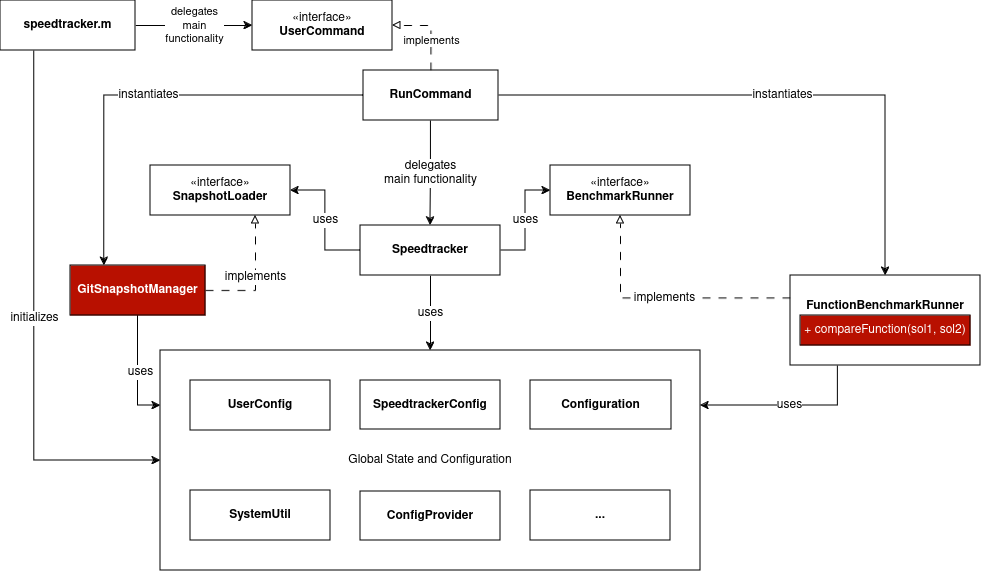

The diagram above was exported from draw.io. Its source (the exported page's mxGraphModel, read from the mxfile embedded in the PNG):
<mxGraphModel dx="1364" dy="766" grid="1" gridSize="10" guides="1" tooltips="1" connect="1" arrows="1" fold="1" page="1" pageScale="1" pageWidth="600" pageHeight="600" math="0" shadow="0">
  <root>
    <mxCell id="0" />
    <mxCell id="1" parent="0" />
    <mxCell id="CfA6QvVlH5yapuHg3LWZ-12" value="Global State and Configuration" style="rounded=0;whiteSpace=wrap;html=1;strokeColor=default;fontFamily=Helvetica;fontSize=12;fontColor=default;fillColor=default;" parent="1" vertex="1">
      <mxGeometry x="330" y="360" width="540" height="220" as="geometry" />
    </mxCell>
    <mxCell id="CfA6QvVlH5yapuHg3LWZ-27" value="uses" style="edgeStyle=orthogonalEdgeStyle;rounded=0;orthogonalLoop=1;jettySize=auto;html=1;exitX=0;exitY=0.5;exitDx=0;exitDy=0;entryX=1;entryY=0.5;entryDx=0;entryDy=0;fontFamily=Helvetica;fontSize=12;fontColor=default;" parent="1" source="CfA6QvVlH5yapuHg3LWZ-1" target="CfA6QvVlH5yapuHg3LWZ-3" edge="1">
      <mxGeometry relative="1" as="geometry" />
    </mxCell>
    <mxCell id="CfA6QvVlH5yapuHg3LWZ-28" value="uses" style="edgeStyle=orthogonalEdgeStyle;rounded=0;orthogonalLoop=1;jettySize=auto;html=1;exitX=1;exitY=0.5;exitDx=0;exitDy=0;entryX=0;entryY=0.5;entryDx=0;entryDy=0;fontFamily=Helvetica;fontSize=12;fontColor=default;" parent="1" source="CfA6QvVlH5yapuHg3LWZ-1" target="CfA6QvVlH5yapuHg3LWZ-2" edge="1">
      <mxGeometry relative="1" as="geometry" />
    </mxCell>
    <mxCell id="CfA6QvVlH5yapuHg3LWZ-33" value="uses&lt;br&gt;" style="edgeStyle=orthogonalEdgeStyle;rounded=0;orthogonalLoop=1;jettySize=auto;html=1;exitX=0.5;exitY=1;exitDx=0;exitDy=0;entryX=0.5;entryY=0;entryDx=0;entryDy=0;fontFamily=Helvetica;fontSize=12;fontColor=default;" parent="1" source="CfA6QvVlH5yapuHg3LWZ-1" target="CfA6QvVlH5yapuHg3LWZ-12" edge="1">
      <mxGeometry relative="1" as="geometry" />
    </mxCell>
    <mxCell id="CfA6QvVlH5yapuHg3LWZ-1" value="&lt;b&gt;Speedtracker&lt;/b&gt;" style="html=1;whiteSpace=wrap;" parent="1" vertex="1">
      <mxGeometry x="530" y="235" width="140" height="50" as="geometry" />
    </mxCell>
    <mxCell id="CfA6QvVlH5yapuHg3LWZ-2" value="«interface»&lt;br&gt;&lt;b&gt;BenchmarkRunner&lt;/b&gt;" style="html=1;whiteSpace=wrap;" parent="1" vertex="1">
      <mxGeometry x="720" y="175" width="140" height="50" as="geometry" />
    </mxCell>
    <mxCell id="CfA6QvVlH5yapuHg3LWZ-3" value="«interface»&lt;br&gt;&lt;b&gt;SnapshotLoader&lt;br&gt;&lt;/b&gt;" style="html=1;whiteSpace=wrap;" parent="1" vertex="1">
      <mxGeometry x="320" y="175" width="140" height="50" as="geometry" />
    </mxCell>
    <mxCell id="CfA6QvVlH5yapuHg3LWZ-26" style="edgeStyle=orthogonalEdgeStyle;rounded=0;orthogonalLoop=1;jettySize=auto;html=1;exitX=0.5;exitY=1;exitDx=0;exitDy=0;entryX=0;entryY=0.25;entryDx=0;entryDy=0;fontFamily=Helvetica;fontSize=12;fontColor=default;" parent="1" source="CfA6QvVlH5yapuHg3LWZ-4" target="CfA6QvVlH5yapuHg3LWZ-12" edge="1">
      <mxGeometry relative="1" as="geometry" />
    </mxCell>
    <mxCell id="CfA6QvVlH5yapuHg3LWZ-42" value="uses" style="edgeLabel;html=1;align=center;verticalAlign=middle;resizable=0;points=[];fontSize=12;fontFamily=Helvetica;fontColor=default;" parent="CfA6QvVlH5yapuHg3LWZ-26" vertex="1" connectable="0">
      <mxGeometry x="-0.0044" y="2" relative="1" as="geometry">
        <mxPoint as="offset" />
      </mxGeometry>
    </mxCell>
    <mxCell id="CfA6QvVlH5yapuHg3LWZ-31" value="implements" style="edgeStyle=orthogonalEdgeStyle;rounded=0;orthogonalLoop=1;jettySize=auto;html=1;exitX=1;exitY=0.5;exitDx=0;exitDy=0;entryX=0.75;entryY=1;entryDx=0;entryDy=0;fontFamily=Helvetica;fontSize=12;fontColor=default;endArrow=block;endFill=0;dashed=1;dashPattern=8 8;" parent="1" source="CfA6QvVlH5yapuHg3LWZ-4" target="CfA6QvVlH5yapuHg3LWZ-3" edge="1">
      <mxGeometry relative="1" as="geometry" />
    </mxCell>
    <mxCell id="CfA6QvVlH5yapuHg3LWZ-4" value="&lt;font color=&quot;#ffffff&quot;&gt;&lt;b&gt;GitSnapshotManager&lt;/b&gt;&lt;/font&gt;" style="html=1;whiteSpace=wrap;fillColor=#B81000;" parent="1" vertex="1">
      <mxGeometry x="240" y="275" width="135" height="50" as="geometry" />
    </mxCell>
    <mxCell id="CfA6QvVlH5yapuHg3LWZ-6" value="&lt;b&gt;UserConfig&lt;/b&gt;" style="html=1;whiteSpace=wrap;" parent="1" vertex="1">
      <mxGeometry x="360" y="390" width="140" height="50" as="geometry" />
    </mxCell>
    <mxCell id="CfA6QvVlH5yapuHg3LWZ-7" value="&lt;b&gt;SpeedtrackerConfig&lt;/b&gt;" style="html=1;whiteSpace=wrap;" parent="1" vertex="1">
      <mxGeometry x="530" y="390" width="140" height="49" as="geometry" />
    </mxCell>
    <mxCell id="CfA6QvVlH5yapuHg3LWZ-8" value="&lt;b&gt;ConfigProvider&lt;/b&gt;" style="html=1;whiteSpace=wrap;" parent="1" vertex="1">
      <mxGeometry x="530" y="501" width="140" height="49" as="geometry" />
    </mxCell>
    <mxCell id="CfA6QvVlH5yapuHg3LWZ-9" value="&lt;b&gt;SystemUtil&lt;/b&gt;" style="html=1;whiteSpace=wrap;" parent="1" vertex="1">
      <mxGeometry x="360" y="500" width="140" height="50" as="geometry" />
    </mxCell>
    <mxCell id="CfA6QvVlH5yapuHg3LWZ-10" value="&lt;b&gt;Configuration&lt;/b&gt;" style="html=1;whiteSpace=wrap;" parent="1" vertex="1">
      <mxGeometry x="700" y="390" width="141" height="49" as="geometry" />
    </mxCell>
    <mxCell id="CfA6QvVlH5yapuHg3LWZ-11" value="&lt;b&gt;...&lt;/b&gt;" style="html=1;whiteSpace=wrap;" parent="1" vertex="1">
      <mxGeometry x="700" y="500" width="140" height="50" as="geometry" />
    </mxCell>
    <mxCell id="CfA6QvVlH5yapuHg3LWZ-30" value="implements" style="edgeStyle=orthogonalEdgeStyle;rounded=0;orthogonalLoop=1;jettySize=auto;html=1;exitX=0;exitY=0.25;exitDx=0;exitDy=0;entryX=0.5;entryY=1;entryDx=0;entryDy=0;fontFamily=Helvetica;fontSize=12;fontColor=default;endArrow=block;endFill=0;dashed=1;dashPattern=8 8;" parent="1" source="F-67KJXBuZzq1g-ShTII-2" target="CfA6QvVlH5yapuHg3LWZ-2" edge="1">
      <mxGeometry relative="1" as="geometry">
        <mxPoint x="970" y="301.25" as="sourcePoint" />
      </mxGeometry>
    </mxCell>
    <mxCell id="CfA6QvVlH5yapuHg3LWZ-32" value="delegates&lt;br&gt;main functionality" style="edgeStyle=orthogonalEdgeStyle;rounded=0;orthogonalLoop=1;jettySize=auto;html=1;exitX=0.5;exitY=1;exitDx=0;exitDy=0;entryX=0.5;entryY=0;entryDx=0;entryDy=0;fontFamily=Helvetica;fontSize=12;fontColor=default;" parent="1" source="CfA6QvVlH5yapuHg3LWZ-14" target="CfA6QvVlH5yapuHg3LWZ-1" edge="1">
      <mxGeometry relative="1" as="geometry" />
    </mxCell>
    <mxCell id="CfA6QvVlH5yapuHg3LWZ-38" value="instantiates" style="edgeStyle=orthogonalEdgeStyle;rounded=0;orthogonalLoop=1;jettySize=auto;html=1;exitX=0;exitY=0.5;exitDx=0;exitDy=0;entryX=0.25;entryY=0;entryDx=0;entryDy=0;fontFamily=Helvetica;fontSize=12;fontColor=default;" parent="1" source="CfA6QvVlH5yapuHg3LWZ-14" target="CfA6QvVlH5yapuHg3LWZ-4" edge="1">
      <mxGeometry relative="1" as="geometry" />
    </mxCell>
    <mxCell id="CfA6QvVlH5yapuHg3LWZ-39" value="instantiates" style="edgeStyle=orthogonalEdgeStyle;rounded=0;orthogonalLoop=1;jettySize=auto;html=1;exitX=1;exitY=0.5;exitDx=0;exitDy=0;entryX=0.5;entryY=0;entryDx=0;entryDy=0;fontFamily=Helvetica;fontSize=12;fontColor=default;" parent="1" source="CfA6QvVlH5yapuHg3LWZ-14" target="F-67KJXBuZzq1g-ShTII-2" edge="1">
      <mxGeometry relative="1" as="geometry">
        <mxPoint x="1062.5" y="285" as="targetPoint" />
      </mxGeometry>
    </mxCell>
    <mxCell id="HlxVnmzwNW5SrRhRET_O-3" value="implements" style="edgeStyle=orthogonalEdgeStyle;rounded=0;orthogonalLoop=1;jettySize=auto;html=1;exitX=0.5;exitY=0;exitDx=0;exitDy=0;entryX=1;entryY=0.5;entryDx=0;entryDy=0;dashed=1;dashPattern=8 8;endArrow=block;endFill=0;" parent="1" source="CfA6QvVlH5yapuHg3LWZ-14" target="HlxVnmzwNW5SrRhRET_O-1" edge="1">
      <mxGeometry x="-0.2814" y="1" relative="1" as="geometry">
        <mxPoint x="1" as="offset" />
      </mxGeometry>
    </mxCell>
    <mxCell id="CfA6QvVlH5yapuHg3LWZ-14" value="&lt;b&gt;RunCommand&lt;/b&gt;" style="html=1;whiteSpace=wrap;" parent="1" vertex="1">
      <mxGeometry x="533" y="80" width="135" height="50" as="geometry" />
    </mxCell>
    <mxCell id="CfA6QvVlH5yapuHg3LWZ-40" value="initializes" style="edgeStyle=orthogonalEdgeStyle;rounded=0;orthogonalLoop=1;jettySize=auto;html=1;exitX=0.25;exitY=1;exitDx=0;exitDy=0;entryX=0;entryY=0.5;entryDx=0;entryDy=0;fontFamily=Helvetica;fontSize=12;fontColor=default;" parent="1" source="CfA6QvVlH5yapuHg3LWZ-15" target="CfA6QvVlH5yapuHg3LWZ-12" edge="1">
      <mxGeometry relative="1" as="geometry" />
    </mxCell>
    <mxCell id="HlxVnmzwNW5SrRhRET_O-2" value="&lt;div&gt;delegates&lt;/div&gt;&lt;div&gt;main&lt;/div&gt;&lt;div&gt;functionality&lt;br&gt;&lt;/div&gt;" style="edgeStyle=orthogonalEdgeStyle;rounded=0;orthogonalLoop=1;jettySize=auto;html=1;exitX=1;exitY=0.5;exitDx=0;exitDy=0;entryX=0;entryY=0.5;entryDx=0;entryDy=0;" parent="1" source="CfA6QvVlH5yapuHg3LWZ-15" target="HlxVnmzwNW5SrRhRET_O-1" edge="1">
      <mxGeometry relative="1" as="geometry" />
    </mxCell>
    <mxCell id="CfA6QvVlH5yapuHg3LWZ-15" value="&lt;b&gt;speedtracker.m&lt;br&gt;&lt;/b&gt;" style="html=1;whiteSpace=wrap;" parent="1" vertex="1">
      <mxGeometry x="170" y="10" width="135" height="50" as="geometry" />
    </mxCell>
    <mxCell id="HlxVnmzwNW5SrRhRET_O-1" value="«interface»&lt;br&gt;&lt;div&gt;&lt;b&gt;UserCommand&lt;/b&gt;&lt;/div&gt;" style="html=1;whiteSpace=wrap;" parent="1" vertex="1">
      <mxGeometry x="422" y="10" width="140" height="50" as="geometry" />
    </mxCell>
    <mxCell id="F-67KJXBuZzq1g-ShTII-5" value="&lt;font style=&quot;font-size: 12px;&quot;&gt;uses&lt;/font&gt;" style="edgeStyle=orthogonalEdgeStyle;rounded=0;orthogonalLoop=1;jettySize=auto;html=1;exitX=0.25;exitY=1;exitDx=0;exitDy=0;entryX=1;entryY=0.25;entryDx=0;entryDy=0;" parent="1" source="F-67KJXBuZzq1g-ShTII-2" target="CfA6QvVlH5yapuHg3LWZ-12" edge="1">
      <mxGeometry relative="1" as="geometry" />
    </mxCell>
    <mxCell id="F-67KJXBuZzq1g-ShTII-2" value="&lt;div&gt;&lt;b&gt;FunctionBenchmarkRunner&lt;br&gt;&lt;/b&gt;&lt;/div&gt;&lt;div&gt;&lt;b&gt;&lt;br&gt;&lt;/b&gt;&lt;/div&gt;&lt;div&gt;&lt;b&gt;&lt;br&gt;&lt;/b&gt;&lt;/div&gt;" style="html=1;whiteSpace=wrap;" parent="1" vertex="1">
      <mxGeometry x="960" y="285" width="190" height="90" as="geometry" />
    </mxCell>
    <mxCell id="F-67KJXBuZzq1g-ShTII-3" value="&lt;font color=&quot;#ffffff&quot;&gt;+ compareFunction(sol1, sol2)&lt;b&gt;&lt;br&gt;&lt;/b&gt;&lt;/font&gt;" style="html=1;whiteSpace=wrap;fillColor=#B81000;" parent="1" vertex="1">
      <mxGeometry x="970" y="325" width="170" height="30" as="geometry" />
    </mxCell>
  </root>
</mxGraphModel>